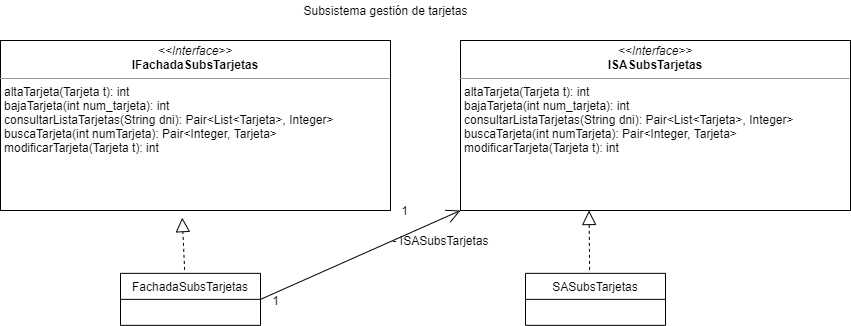

The diagram above was exported from draw.io. Its source (the exported page's mxGraphModel, read from the mxfile embedded in the PNG):
<mxGraphModel dx="1422" dy="762" grid="1" gridSize="10" guides="1" tooltips="1" connect="1" arrows="1" fold="1" page="1" pageScale="1" pageWidth="827" pageHeight="1169" math="0" shadow="0">
  <root>
    <mxCell id="0" />
    <mxCell id="1" parent="0" />
    <mxCell id="tXIN0jXn0XSxU-SP6RIi-1" value="Subsistema gestión de tarjetas" style="text;html=1;resizable=0;autosize=1;align=center;verticalAlign=middle;points=[];fillColor=none;strokeColor=none;rounded=0;" parent="1" vertex="1">
      <mxGeometry x="335" y="20" width="180" height="20" as="geometry" />
    </mxCell>
    <mxCell id="tXIN0jXn0XSxU-SP6RIi-3" value="&lt;p style=&quot;margin: 0px ; margin-top: 4px ; text-align: center&quot;&gt;&lt;i&gt;&amp;lt;&amp;lt;Interface&amp;gt;&amp;gt;&lt;/i&gt;&lt;br&gt;&lt;b&gt;IFachadaSubsTarjetas&lt;/b&gt;&lt;/p&gt;&lt;hr size=&quot;1&quot;&gt;&lt;p style=&quot;margin: 0px ; margin-left: 4px&quot;&gt;altaTarjeta(Tarjeta t): int&lt;br&gt;bajaTarjeta(int num_tarjeta): int&lt;/p&gt;&lt;p style=&quot;margin: 0px ; margin-left: 4px&quot;&gt;consultarListaTarjetas(String dni):&amp;nbsp;Pair&amp;lt;List&amp;lt;Tarjeta&amp;gt;, Integer&amp;gt;&lt;br&gt;&lt;/p&gt;&lt;p style=&quot;margin: 0px ; margin-left: 4px&quot;&gt;buscaTarjeta(int numTarjeta):&amp;nbsp;Pair&amp;lt;Integer, Tarjeta&amp;gt;&lt;br&gt;&lt;/p&gt;&lt;p style=&quot;margin: 0px ; margin-left: 4px&quot;&gt;modificarTarjeta(Tarjeta t): int&lt;br&gt;&lt;/p&gt;&lt;p style=&quot;margin: 0px ; margin-left: 4px&quot;&gt;&lt;br&gt;&lt;/p&gt;&lt;p style=&quot;margin: 0px ; margin-left: 4px&quot;&gt;&lt;br&gt;&lt;/p&gt;" style="verticalAlign=top;align=left;overflow=fill;fontSize=12;fontFamily=Helvetica;html=1;" parent="1" vertex="1">
      <mxGeometry x="40" y="60" width="390" height="170" as="geometry" />
    </mxCell>
    <mxCell id="tXIN0jXn0XSxU-SP6RIi-4" value="&lt;p style=&quot;margin: 0px ; margin-top: 4px ; text-align: center&quot;&gt;&lt;i&gt;&amp;lt;&amp;lt;Interface&amp;gt;&amp;gt;&lt;/i&gt;&lt;br&gt;&lt;b&gt;ISASubsTarjetas&lt;/b&gt;&lt;/p&gt;&lt;hr size=&quot;1&quot;&gt;&lt;p style=&quot;margin: 0px 0px 0px 4px&quot;&gt;altaTarjeta(Tarjeta t): int&lt;br&gt;bajaTarjeta(int num_tarjeta): int&lt;/p&gt;&lt;p style=&quot;margin: 0px 0px 0px 4px&quot;&gt;consultarListaTarjetas(String dni):&amp;nbsp;Pair&amp;lt;List&amp;lt;Tarjeta&amp;gt;, Integer&amp;gt;&lt;br&gt;&lt;/p&gt;&lt;p style=&quot;margin: 0px 0px 0px 4px&quot;&gt;buscaTarjeta(int numTarjeta):&amp;nbsp;Pair&amp;lt;Integer, Tarjeta&amp;gt;&lt;br&gt;&lt;/p&gt;&lt;p style=&quot;margin: 0px 0px 0px 4px&quot;&gt;modificarTarjeta(Tarjeta t): int&lt;/p&gt;&lt;p style=&quot;margin: 0px 0px 0px 4px&quot;&gt;&lt;br&gt;&lt;/p&gt;" style="verticalAlign=top;align=left;overflow=fill;fontSize=12;fontFamily=Helvetica;html=1;" parent="1" vertex="1">
      <mxGeometry x="500" y="60" width="390" height="170" as="geometry" />
    </mxCell>
    <mxCell id="tXIN0jXn0XSxU-SP6RIi-9" value="FachadaSubsTarjetas" style="swimlane;fontStyle=0;childLayout=stackLayout;horizontal=1;startSize=26;fillColor=none;horizontalStack=0;resizeParent=1;resizeParentMax=0;resizeLast=0;collapsible=1;marginBottom=0;" parent="1" vertex="1">
      <mxGeometry x="160" y="292.86" width="140" height="52" as="geometry" />
    </mxCell>
    <mxCell id="tXIN0jXn0XSxU-SP6RIi-14" value="" style="endArrow=block;dashed=1;endFill=0;endSize=12;html=1;exitX=0.458;exitY=-0.067;exitDx=0;exitDy=0;exitPerimeter=0;entryX=0.466;entryY=1.042;entryDx=0;entryDy=0;entryPerimeter=0;" parent="1" source="tXIN0jXn0XSxU-SP6RIi-9" target="tXIN0jXn0XSxU-SP6RIi-3" edge="1">
      <mxGeometry width="160" relative="1" as="geometry">
        <mxPoint x="360" y="230" as="sourcePoint" />
        <mxPoint x="110" y="250" as="targetPoint" />
      </mxGeometry>
    </mxCell>
    <mxCell id="tXIN0jXn0XSxU-SP6RIi-15" value="SASubsTarjetas" style="swimlane;fontStyle=0;childLayout=stackLayout;horizontal=1;startSize=26;fillColor=none;horizontalStack=0;resizeParent=1;resizeParentMax=0;resizeLast=0;collapsible=1;marginBottom=0;" parent="1" vertex="1">
      <mxGeometry x="565" y="292.86" width="140" height="52" as="geometry" />
    </mxCell>
    <mxCell id="tXIN0jXn0XSxU-SP6RIi-16" value="" style="endArrow=block;dashed=1;endFill=0;endSize=12;html=1;exitX=0.458;exitY=-0.067;exitDx=0;exitDy=0;exitPerimeter=0;entryX=0.466;entryY=1.042;entryDx=0;entryDy=0;entryPerimeter=0;" parent="1" source="tXIN0jXn0XSxU-SP6RIi-15" edge="1">
      <mxGeometry width="160" relative="1" as="geometry">
        <mxPoint x="800" y="222.86" as="sourcePoint" />
        <mxPoint x="628.54" y="230" as="targetPoint" />
      </mxGeometry>
    </mxCell>
    <mxCell id="tXIN0jXn0XSxU-SP6RIi-17" value="" style="endArrow=open;endFill=1;endSize=12;html=1;exitX=1;exitY=0.5;exitDx=0;exitDy=0;entryX=0;entryY=1;entryDx=0;entryDy=0;" parent="1" source="tXIN0jXn0XSxU-SP6RIi-9" target="tXIN0jXn0XSxU-SP6RIi-4" edge="1">
      <mxGeometry width="160" relative="1" as="geometry">
        <mxPoint x="360" y="250" as="sourcePoint" />
        <mxPoint x="520" y="250" as="targetPoint" />
        <Array as="points" />
      </mxGeometry>
    </mxCell>
    <mxCell id="tXIN0jXn0XSxU-SP6RIi-18" value="1" style="text;html=1;resizable=0;autosize=1;align=center;verticalAlign=middle;points=[];fillColor=none;strokeColor=none;rounded=0;" parent="1" vertex="1">
      <mxGeometry x="305" y="310" width="20" height="20" as="geometry" />
    </mxCell>
    <mxCell id="tXIN0jXn0XSxU-SP6RIi-19" value="1" style="text;html=1;resizable=0;autosize=1;align=center;verticalAlign=middle;points=[];fillColor=none;strokeColor=none;rounded=0;" parent="1" vertex="1">
      <mxGeometry x="434" y="220" width="20" height="20" as="geometry" />
    </mxCell>
    <mxCell id="tXIN0jXn0XSxU-SP6RIi-20" value="- ISASubsTarjetas" style="text;html=1;resizable=0;autosize=1;align=center;verticalAlign=middle;points=[];fillColor=none;strokeColor=none;rounded=0;" parent="1" vertex="1">
      <mxGeometry x="425" y="250" width="110" height="20" as="geometry" />
    </mxCell>
  </root>
</mxGraphModel>